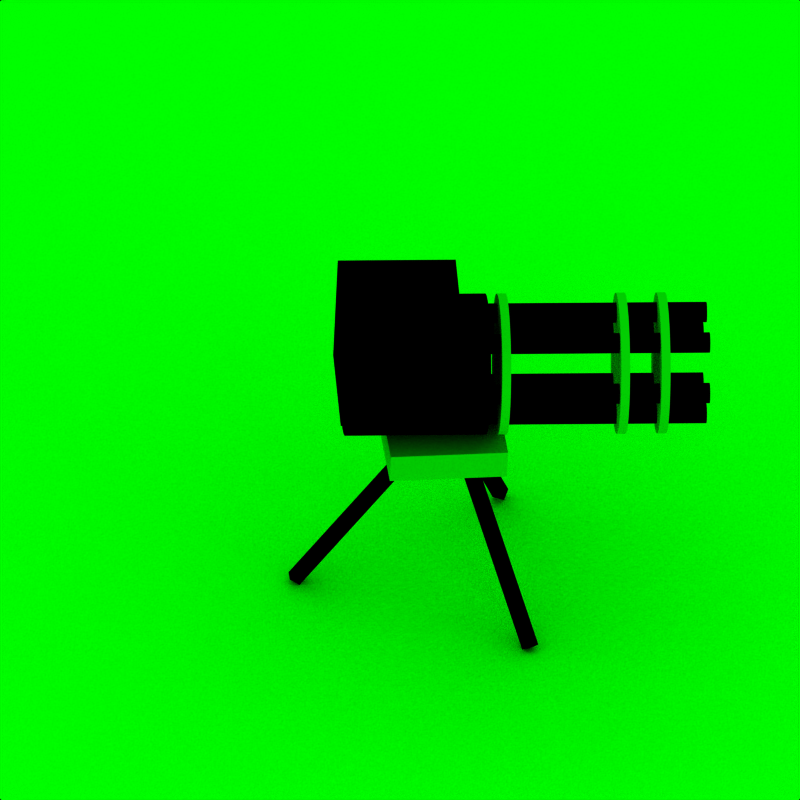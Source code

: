 # Source: turretGunShadow.blend  (saved by Blender 2.49.2; exported with 4.5.12 LTS)
import bpy
from mathutils import Matrix  # noqa: F401  (used for matrix-valued properties, if any)

bpy.ops.wm.read_factory_settings(use_empty=True)
scene = bpy.context.scene
scene.name = 'Scene'

# ---- collections
col_collection_1 = bpy.data.collections.new('Collection 1'); scene.collection.children.link(col_collection_1)

# ---- materials (node trees are filled in below, after node groups)
mat_material_002 = bpy.data.materials.new('Material.002')
mat_material_002.alpha_threshold = 0.0
mat_material_002.diffuse_color = (0.0, 1.0, 0.0, 1.0)
mat_material_002.roughness = 0.5
mat_material_002.line_color = (0.0, 0.0, 0.0, 1.0)
mat_material_003 = bpy.data.materials.new('Material.003')
mat_material_003.alpha_threshold = 0.0
mat_material_003.roughness = 0.5
mat_material_003.line_color = (0.0, 0.0, 0.0, 1.0)
mat_material_001 = bpy.data.materials.new('Material.001')
mat_material_001.alpha_threshold = 0.0
mat_material_001.diffuse_color = (0.0, 0.0, 0.0, 1.0)
mat_material_001.roughness = 0.5
mat_material_001.line_color = (0.0, 0.0, 0.0, 1.0)

# ---- material node trees

# ---- world
world_world = bpy.data.worlds.new('World'); scene.world = world_world
world_world.color = (0.0, 1.0, 0.0)
world_world.use_sun_shadow = False
world_world.sun_shadow_jitter_overblur = 0.0
world_world.cycles.sampling_method = 'MANUAL'
world_world.cycles.sample_map_resolution = 256

# ---- cameras
cam_camera = bpy.data.cameras.new('Camera')
cam_camera.type = 'ORTHO'
cam_camera.passepartout_alpha = 0.2
cam_camera.clip_end = 100.0
cam_camera.lens = 35.0
cam_camera.ortho_scale = 7.314
cam_camera.show_passepartout = False
cam_camera.show_safe_areas = True
cam_camera.dof.focus_distance = 0.0
cam_camera.dof.aperture_fstop = 128.0

# ---- lights
light_spot = bpy.data.lights.new('Spot', 'POINT')
light_spot.transmission_factor = 0.0
light_spot.cutoff_distance = 30.0
light_spot.energy = 100.0
light_spot.shadow_buffer_clip_start = 1.001
light_spot.shadow_soft_size = 1.0
light_spot.shadow_maximum_resolution = 0.006
light_spot.use_absolute_resolution = True
light_spot.cycles.use_multiple_importance_sampling = False

# ---- meshes
me_plane = bpy.data.meshes.new('Plane')
me_plane.from_pydata([(1.0, 1.0, 0.0), (1.0, -1.0, 0.0), (-1.0, -1.0, 0.0), (-1.0, 1.0, 0.0)], [], [(0, 3, 2, 1)])
me_plane.materials.append(mat_material_002)
me_plane.use_remesh_preserve_volume = False
me_plane.use_remesh_preserve_attributes = False
me_plane.use_mirror_vertex_groups = False
me_plane.update()
me_cube_005 = bpy.data.meshes.new('Cube.005')
me_cube_005.from_pydata([(1.0, 1.0, -1.0), (1.0, -1.0, -1.0), (-1.0, -1.0, -1.0), (-1.0, 1.0, -1.0), (1.0, 1.0, 1.0), (1.0, -1.0, 1.0), (-1.0, -1.0, 1.0), (-1.0, 1.0, 1.0)], [], [(0, 1, 2, 3), (4, 7, 6, 5), (0, 4, 5, 1), (1, 5, 6, 2), (2, 6, 7, 3), (4, 0, 3, 7)])
me_cube_005.materials.append(mat_material_003)
me_cube_005.use_remesh_preserve_volume = False
me_cube_005.use_remesh_preserve_attributes = False
me_cube_005.use_mirror_vertex_groups = False
me_cube_005.update()
me_cube_004 = bpy.data.meshes.new('Cube.004')
me_cube_004.from_pydata([(1.0, 1.0, -1.0), (1.0, -1.0, -1.0), (-1.0, -1.0, -1.0), (-1.0, 1.0, -1.0), (1.0, 1.0, 1.0), (1.0, -1.0, 1.0), (-1.0, -1.0, 1.0), (-1.0, 1.0, 1.0)], [], [(0, 1, 2, 3), (4, 7, 6, 5), (0, 4, 5, 1), (1, 5, 6, 2), (2, 6, 7, 3), (4, 0, 3, 7)])
me_cube_004.materials.append(mat_material_001)
me_cube_004.use_remesh_preserve_volume = False
me_cube_004.use_remesh_preserve_attributes = False
me_cube_004.use_mirror_vertex_groups = False
me_cube_004.update()
me_cube_003 = bpy.data.meshes.new('Cube.003')
me_cube_003.from_pydata([(1.0, 1.0, -1.0), (1.0, -1.0, -1.0), (-1.0, -1.0, -1.0), (-1.0, 1.0, -1.0), (1.0, 1.0, 1.0), (1.0, -1.0, 1.0), (-1.0, -1.0, 1.0), (-1.0, 1.0, 1.0)], [], [(0, 1, 2, 3), (4, 7, 6, 5), (0, 4, 5, 1), (1, 5, 6, 2), (2, 6, 7, 3), (4, 0, 3, 7)])
me_cube_003.materials.append(mat_material_001)
me_cube_003.use_remesh_preserve_volume = False
me_cube_003.use_remesh_preserve_attributes = False
me_cube_003.use_mirror_vertex_groups = False
me_cube_003.update()
me_cube_002 = bpy.data.meshes.new('Cube.002')
me_cube_002.from_pydata([(1.0, 1.0, -1.0), (1.0, -1.0, -1.0), (-1.0, -1.0, -1.0), (-1.0, 1.0, -1.0), (1.0, 1.0, 1.0), (1.0, -1.0, 1.0), (-1.0, -1.0, 1.0), (-1.0, 1.0, 1.0)], [], [(0, 1, 2, 3), (4, 7, 6, 5), (0, 4, 5, 1), (1, 5, 6, 2), (2, 6, 7, 3), (4, 0, 3, 7)])
me_cube_002.materials.append(mat_material_001)
me_cube_002.use_remesh_preserve_volume = False
me_cube_002.use_remesh_preserve_attributes = False
me_cube_002.use_mirror_vertex_groups = False
me_cube_002.update()
me_cylinder_009 = bpy.data.meshes.new('Cylinder.009')
me_cylinder_009.from_pydata([(0.8348, 1.219, -24.0), (0.8348, -0.4522, -24.0), (-0.8364, -0.4522, -24.0), (-0.8364, 1.219, -24.0), (0.8348, 1.219, 2.388), (0.8348, -0.4522, 2.388), (-0.8364, -0.4522, 2.388), (-0.8364, 1.219, 2.388), (0.7063, 0.7033, -22.63), (0.8307, 0.5517, -22.63), (0.9231, 0.3788, -22.63), (0.98, 0.1913, -22.63), (0.9992, -0.003834, -22.63), (0.98, -0.1989, -22.63), (0.9231, -0.3865, -22.63), (0.8307, -0.5594, -22.63), (0.7063, -0.7109, -22.63), (0.5548, -0.8353, -22.63), (0.3819, -0.9277, -22.63), (0.1943, -0.9846, -22.63), (-0.0007966, -1.004, -22.63), (-0.1959, -0.9846, -22.63), (-0.3835, -0.9277, -22.63), (-0.5564, -0.8353, -22.63), (-0.7079, -0.7109, -22.63), (-0.8323, -0.5594, -22.63), (-0.9247, -0.3865, -22.63), (-0.9816, -0.1989, -22.63), (-1.001, -0.003833, -22.63), (-0.9816, 0.1913, -22.63), (-0.9247, 0.3789, -22.63), (-0.8323, 0.5517, -22.63), (-0.7079, 0.7033, -22.63), (-0.5564, 0.8276, -22.63), (-0.3835, 0.92, -22.63), (-0.1959, 0.977, -22.63), (-0.0007949, 0.9962, -22.63), (0.1943, 0.977, -22.63), (0.3819, 0.92, -22.63), (0.5548, 0.8276, -22.63), (0.7063, 0.7033, 9.052), (0.8307, 0.5517, 9.052), (0.9231, 0.3788, 9.052), (0.98, 0.1913, 9.052), (0.9992, -0.003836, 9.052), (0.98, -0.1989, 9.052), (0.9231, -0.3865, 9.052), (0.8307, -0.5594, 9.052), (0.7063, -0.7109, 9.052), (0.5548, -0.8353, 9.052), (0.3819, -0.9277, 9.052), (0.1943, -0.9846, 9.052), (-0.0007959, -1.004, 9.052), (-0.1959, -0.9846, 9.052), (-0.3835, -0.9277, 9.052), (-0.5564, -0.8353, 9.052), (-0.7079, -0.7109, 9.052), (-0.8323, -0.5594, 9.052), (-0.9247, -0.3865, 9.052), (-0.9816, -0.1989, 9.052), (-1.001, -0.003837, 9.052), (-0.9816, 0.1913, 9.052), (-0.9247, 0.3788, 9.052), (-0.8323, 0.5517, 9.052), (-0.7079, 0.7033, 9.052), (-0.5564, 0.8276, 9.052), (-0.3835, 0.92, 9.052), (-0.1959, 0.977, 9.052), (-0.0008033, 0.9962, 9.052), (0.1943, 0.977, 9.052), (0.3819, 0.92, 9.052), (0.5548, 0.8276, 9.052), (-0.0007964, -0.003834, -22.63), (-0.0007964, -0.003834, 9.052), (0.7063, 0.7033, 47.3), (0.8307, 0.5517, 47.3), (0.9231, 0.3788, 47.3), (0.98, 0.1913, 47.3), (0.9992, -0.003834, 47.3), (0.98, -0.1989, 47.3), (0.9231, -0.3865, 47.3), (0.8307, -0.5594, 47.3), (0.7063, -0.7109, 47.3), (0.5548, -0.8353, 47.3), (0.3819, -0.9277, 47.3), (0.1943, -0.9846, 47.3), (-0.0007966, -1.004, 47.3), (-0.1959, -0.9846, 47.3), (-0.3835, -0.9277, 47.3), (-0.5564, -0.8353, 47.3), (-0.7079, -0.7109, 47.3), (-0.8323, -0.5594, 47.3), (-0.9247, -0.3865, 47.3), (-0.9816, -0.1989, 47.3), (-1.001, -0.003833, 47.3), (-0.9816, 0.1913, 47.3), (-0.9247, 0.3789, 47.3), (-0.8323, 0.5517, 47.3), (-0.7079, 0.7033, 47.3), (-0.5564, 0.8276, 47.3), (-0.3835, 0.92, 47.3), (-0.1959, 0.977, 47.3), (-0.0007949, 0.9962, 47.3), (0.1943, 0.977, 47.3), (0.3819, 0.92, 47.3), (0.5548, 0.8276, 47.3), (0.7063, 0.7033, 49.3), (0.8307, 0.5517, 49.3), (0.9231, 0.3788, 49.3), (0.98, 0.1913, 49.3), (0.9992, -0.003836, 49.3), (0.98, -0.1989, 49.3), (0.9231, -0.3865, 49.3), (0.8307, -0.5594, 49.3), (0.7063, -0.7109, 49.3), (0.5548, -0.8353, 49.3), (0.3819, -0.9277, 49.3), (0.1943, -0.9846, 49.3), (-0.0007959, -1.004, 49.3), (-0.1959, -0.9846, 49.3), (-0.3835, -0.9277, 49.3), (-0.5564, -0.8353, 49.3), (-0.7079, -0.7109, 49.3), (-0.8323, -0.5594, 49.3), (-0.9247, -0.3865, 49.3), (-0.9816, -0.1989, 49.3), (-1.001, -0.003838, 49.3), (-0.9816, 0.1913, 49.3), (-0.9247, 0.3788, 49.3), (-0.8323, 0.5517, 49.3), (-0.7079, 0.7033, 49.3), (-0.5564, 0.8276, 49.3), (-0.3835, 0.92, 49.3), (-0.1959, 0.9769, 49.3), (-0.0008033, 0.9962, 49.3), (0.1943, 0.977, 49.3), (0.3819, 0.92, 49.3), (0.5548, 0.8276, 49.3), (-0.0007964, -0.003834, 47.3), (-0.0007964, -0.003834, 49.3), (0.7063, 0.7033, 11.58), (0.8307, 0.5517, 11.58), (0.9231, 0.3788, 11.58), (0.98, 0.1913, 11.58), (0.9992, -0.003834, 11.58), (0.98, -0.1989, 11.58), (0.9231, -0.3865, 11.58), (0.8307, -0.5594, 11.58), (0.7063, -0.7109, 11.58), (0.5548, -0.8353, 11.58), (0.3819, -0.9277, 11.58), (0.1943, -0.9846, 11.58), (-0.0007966, -1.004, 11.58), (-0.1959, -0.9846, 11.58), (-0.3835, -0.9277, 11.58), (-0.5564, -0.8353, 11.58), (-0.7079, -0.7109, 11.58), (-0.8323, -0.5594, 11.58), (-0.9247, -0.3865, 11.58), (-0.9816, -0.1989, 11.58), (-1.001, -0.003833, 11.58), (-0.9816, 0.1913, 11.58), (-0.9247, 0.3789, 11.58), (-0.8323, 0.5517, 11.58), (-0.7079, 0.7033, 11.58), (-0.5564, 0.8276, 11.58), (-0.3835, 0.92, 11.58), (-0.1959, 0.977, 11.58), (-0.0007949, 0.9962, 11.58), (0.1943, 0.977, 11.58), (0.3819, 0.92, 11.58), (0.5548, 0.8276, 11.58), (0.7063, 0.7033, 13.58), (0.8307, 0.5517, 13.58), (0.9231, 0.3788, 13.58), (0.98, 0.1913, 13.58), (0.9992, -0.003836, 13.58), (0.98, -0.1989, 13.58), (0.9231, -0.3865, 13.58), (0.8307, -0.5594, 13.58), (0.7063, -0.7109, 13.58), (0.5548, -0.8353, 13.58), (0.3819, -0.9277, 13.58), (0.1943, -0.9846, 13.58), (-0.0007959, -1.004, 13.58), (-0.1959, -0.9846, 13.58), (-0.3835, -0.9277, 13.58), (-0.5564, -0.8353, 13.58), (-0.7079, -0.7109, 13.58), (-0.8323, -0.5594, 13.58), (-0.9247, -0.3865, 13.58), (-0.9816, -0.1989, 13.58), (-1.001, -0.003837, 13.58), (-0.9816, 0.1913, 13.58), (-0.9247, 0.3788, 13.58), (-0.8323, 0.5517, 13.58), (-0.7079, 0.7033, 13.58), (-0.5564, 0.8276, 13.58), (-0.3835, 0.92, 13.58), (-0.1959, 0.977, 13.58), (-0.0008033, 0.9962, 13.58), (0.1943, 0.977, 13.58), (0.3819, 0.92, 13.58), (0.5548, 0.8276, 13.58), (-0.0007964, -0.003834, 11.58), (-0.0007964, -0.003834, 13.58), (0.7063, 0.7033, 38.24), (0.8307, 0.5517, 38.24), (0.9231, 0.3788, 38.24), (0.98, 0.1913, 38.24), (0.9992, -0.003834, 38.24), (0.98, -0.1989, 38.24), (0.9231, -0.3865, 38.24), (0.8307, -0.5594, 38.24), (0.7063, -0.7109, 38.24), (0.5548, -0.8353, 38.24), (0.3819, -0.9277, 38.24), (0.1943, -0.9846, 38.24), (-0.0007966, -1.004, 38.24), (-0.1959, -0.9846, 38.24), (-0.3835, -0.9277, 38.24), (-0.5564, -0.8353, 38.24), (-0.7079, -0.7109, 38.24), (-0.8323, -0.5594, 38.24), (-0.9247, -0.3865, 38.24), (-0.9816, -0.1989, 38.24), (-1.001, -0.003833, 38.24), (-0.9816, 0.1913, 38.24), (-0.9247, 0.3789, 38.24), (-0.8323, 0.5517, 38.24), (-0.7079, 0.7033, 38.24), (-0.5564, 0.8276, 38.24), (-0.3835, 0.92, 38.24), (-0.1959, 0.977, 38.24), (-0.0007949, 0.9962, 38.24), (0.1943, 0.977, 38.24), (0.3819, 0.92, 38.24), (0.5548, 0.8276, 38.24), (0.7063, 0.7033, 40.24), (0.8307, 0.5517, 40.24), (0.9231, 0.3788, 40.24), (0.98, 0.1913, 40.24), (0.9992, -0.003836, 40.24), (0.98, -0.1989, 40.24), (0.9231, -0.3865, 40.24), (0.8307, -0.5594, 40.24), (0.7063, -0.7109, 40.24), (0.5548, -0.8353, 40.24), (0.3819, -0.9277, 40.24), (0.1943, -0.9846, 40.24), (-0.0007959, -1.004, 40.24), (-0.1959, -0.9846, 40.24), (-0.3835, -0.9277, 40.24), (-0.5564, -0.8353, 40.24), (-0.7079, -0.7109, 40.24), (-0.8323, -0.5594, 40.24), (-0.9247, -0.3865, 40.24), (-0.9816, -0.1989, 40.24), (-1.001, -0.003838, 40.24), (-0.9816, 0.1913, 40.24), (-0.9247, 0.3788, 40.24), (-0.8323, 0.5517, 40.24), (-0.7079, 0.7033, 40.24), (-0.5564, 0.8276, 40.24), (-0.3835, 0.92, 40.24), (-0.1959, 0.9769, 40.24), (-0.0008033, 0.9962, 40.24), (0.1943, 0.977, 40.24), (0.3819, 0.92, 40.24), (0.5548, 0.8276, 40.24), (-0.0007964, -0.003834, 38.24), (-0.0007964, -0.003834, 40.24), (0.3962, 0.4818, -17.35), (0.3686, 0.4773, -17.35), (0.3406, 0.4782, -17.35), (0.3133, 0.4845, -17.35), (0.2878, 0.4961, -17.35), (0.2651, 0.5124, -17.35), (0.2459, 0.5328, -17.35), (0.2311, 0.5566, -17.35), (0.2213, 0.5828, -17.35), (0.2167, 0.6105, -17.35), (0.2176, 0.6384, -17.35), (0.224, 0.6657, -17.35), (0.2355, 0.6912, -17.35), (0.2519, 0.714, -17.35), (0.2723, 0.7331, -17.35), (0.2961, 0.7479, -17.35), (0.3223, 0.7578, -17.35), (0.3499, 0.7624, -17.35), (0.3779, 0.7614, -17.35), (0.4052, 0.7551, -17.35), (0.4307, 0.7435, -17.35), (0.4535, 0.7272, -17.35), (0.4726, 0.7068, -17.35), (0.4874, 0.683, -17.35), (0.4972, 0.6568, -17.35), (0.5018, 0.6291, -17.35), (0.5009, 0.6012, -17.35), (0.4945, 0.5739, -17.35), (0.483, 0.5484, -17.35), (0.4667, 0.5256, -17.35), (0.4462, 0.5065, -17.35), (0.4224, 0.4917, -17.35), (0.3962, 0.4818, 58.44), (0.3686, 0.4772, 58.44), (0.3406, 0.4782, 58.44), (0.3133, 0.4845, 58.44), (0.2878, 0.4961, 58.44), (0.2651, 0.5124, 58.44), (0.2459, 0.5328, 58.44), (0.2311, 0.5566, 58.44), (0.2213, 0.5828, 58.44), (0.2167, 0.6105, 58.44), (0.2176, 0.6384, 58.44), (0.224, 0.6657, 58.44), (0.2355, 0.6912, 58.44), (0.2519, 0.714, 58.44), (0.2723, 0.7331, 58.44), (0.2961, 0.7479, 58.44), (0.3223, 0.7578, 58.44), (0.3499, 0.7623, 58.44), (0.3779, 0.7614, 58.44), (0.4052, 0.7551, 58.44), (0.4307, 0.7435, 58.44), (0.4534, 0.7272, 58.44), (0.4726, 0.7068, 58.44), (0.4874, 0.683, 58.44), (0.4972, 0.6568, 58.44), (0.5018, 0.6291, 58.44), (0.5009, 0.6012, 58.44), (0.4945, 0.5739, 58.44), (0.483, 0.5484, 58.44), (0.4667, 0.5256, 58.44), (0.4462, 0.5065, 58.44), (0.4224, 0.4917, 58.44), (0.3593, 0.6198, -17.35), (0.3593, 0.6198, 58.44), (-0.2229, 0.5828, -17.35), (-0.2327, 0.5566, -17.35), (-0.2475, 0.5328, -17.35), (-0.2667, 0.5124, -17.35), (-0.2894, 0.4961, -17.35), (-0.3149, 0.4845, -17.35), (-0.3422, 0.4782, -17.35), (-0.3702, 0.4773, -17.35), (-0.3978, 0.4818, -17.35), (-0.424, 0.4917, -17.35), (-0.4478, 0.5065, -17.35), (-0.4683, 0.5256, -17.35), (-0.4846, 0.5484, -17.35), (-0.4961, 0.5739, -17.35), (-0.5025, 0.6012, -17.35), (-0.5034, 0.6291, -17.35), (-0.4988, 0.6568, -17.35), (-0.489, 0.683, -17.35), (-0.4742, 0.7068, -17.35), (-0.455, 0.7272, -17.35), (-0.4323, 0.7435, -17.35), (-0.4068, 0.7551, -17.35), (-0.3795, 0.7614, -17.35), (-0.3515, 0.7624, -17.35), (-0.3239, 0.7578, -17.35), (-0.2977, 0.7479, -17.35), (-0.2739, 0.7331, -17.35), (-0.2534, 0.714, -17.35), (-0.2371, 0.6912, -17.35), (-0.2256, 0.6657, -17.35), (-0.2192, 0.6384, -17.35), (-0.2183, 0.6105, -17.35), (-0.2229, 0.5828, 58.44), (-0.2327, 0.5566, 58.44), (-0.2475, 0.5328, 58.44), (-0.2667, 0.5124, 58.44), (-0.2894, 0.4961, 58.44), (-0.3149, 0.4845, 58.44), (-0.3422, 0.4782, 58.44), (-0.3702, 0.4772, 58.44), (-0.3978, 0.4818, 58.44), (-0.424, 0.4917, 58.44), (-0.4478, 0.5065, 58.44), (-0.4683, 0.5256, 58.44), (-0.4846, 0.5484, 58.44), (-0.4961, 0.5739, 58.44), (-0.5025, 0.6012, 58.44), (-0.5034, 0.6291, 58.44), (-0.4988, 0.6568, 58.44), (-0.489, 0.683, 58.44), (-0.4742, 0.7068, 58.44), (-0.455, 0.7272, 58.44), (-0.4323, 0.7435, 58.44), (-0.4068, 0.7551, 58.44), (-0.3795, 0.7614, 58.44), (-0.3515, 0.7623, 58.44), (-0.3239, 0.7578, 58.44), (-0.2977, 0.7479, 58.44), (-0.2739, 0.7331, 58.44), (-0.2534, 0.714, 58.44), (-0.2371, 0.6912, 58.44), (-0.2256, 0.6657, 58.44), (-0.2192, 0.6384, 58.44), (-0.2183, 0.6105, 58.44), (-0.3609, 0.6198, -17.35), (-0.3609, 0.6198, 58.44), (-0.6199, 0.09718, -17.35), (-0.6021, 0.07553, -17.35), (-0.5889, 0.05084, -17.35), (-0.5808, 0.02404, -17.35), (-0.5781, -0.003833, -17.35), (-0.5808, -0.0317, -17.35), (-0.5889, -0.0585, -17.35), (-0.6021, -0.0832, -17.35), (-0.6199, -0.1048, -17.35), (-0.6415, -0.1226, -17.35), (-0.6662, -0.1358, -17.35), (-0.693, -0.1439, -17.35), (-0.7209, -0.1467, -17.35), (-0.7488, -0.1439, -17.35), (-0.7756, -0.1358, -17.35), (-0.8003, -0.1226, -17.35), (-0.8219, -0.1048, -17.35), (-0.8397, -0.0832, -17.35), (-0.8529, -0.0585, -17.35), (-0.861, -0.0317, -17.35), (-0.8638, -0.003833, -17.35), (-0.861, 0.02404, -17.35), (-0.8529, 0.05084, -17.35), (-0.8397, 0.07553, -17.35), (-0.8219, 0.09718, -17.35), (-0.8003, 0.1149, -17.35), (-0.7756, 0.1281, -17.35), (-0.7488, 0.1363, -17.35), (-0.7209, 0.139, -17.35), (-0.693, 0.1363, -17.35), (-0.6662, 0.1281, -17.35), (-0.6415, 0.1149, -17.35), (-0.6199, 0.09718, 58.44), (-0.6021, 0.07553, 58.44), (-0.5889, 0.05083, 58.44), (-0.5808, 0.02404, 58.44), (-0.5781, -0.003835, 58.44), (-0.5808, -0.0317, 58.44), (-0.5889, -0.0585, 58.44), (-0.6021, -0.0832, 58.44), (-0.6199, -0.1048, 58.44), (-0.6415, -0.1226, 58.44), (-0.6662, -0.1358, 58.44), (-0.693, -0.1439, 58.44), (-0.7209, -0.1467, 58.44), (-0.7488, -0.1439, 58.44), (-0.7756, -0.1358, 58.44), (-0.8003, -0.1226, 58.44), (-0.8219, -0.1048, 58.44), (-0.8397, -0.0832, 58.44), (-0.8529, -0.0585, 58.44), (-0.861, -0.0317, 58.44), (-0.8638, -0.003835, 58.44), (-0.861, 0.02403, 58.44), (-0.8529, 0.05083, 58.44), (-0.8397, 0.07553, 58.44), (-0.8219, 0.09718, 58.44), (-0.8003, 0.1149, 58.44), (-0.7756, 0.1281, 58.44), (-0.7488, 0.1363, 58.44), (-0.7209, 0.139, 58.44), (-0.693, 0.1363, 58.44), (-0.6662, 0.1281, 58.44), (-0.6415, 0.1149, 58.44), (-0.7209, -0.003833, -17.35), (-0.7209, -0.003834, 58.44), (-0.3978, -0.4895, -17.35), (-0.3702, -0.4849, -17.35), (-0.3422, -0.4858, -17.35), (-0.3149, -0.4922, -17.35), (-0.2894, -0.5038, -17.35), (-0.2667, -0.5201, -17.35), (-0.2475, -0.5405, -17.35), (-0.2327, -0.5643, -17.35), (-0.2229, -0.5905, -17.35), (-0.2183, -0.6181, -17.35), (-0.2192, -0.6461, -17.35), (-0.2256, -0.6734, -17.35), (-0.2371, -0.6989, -17.35), (-0.2534, -0.7217, -17.35), (-0.2739, -0.7408, -17.35), (-0.2977, -0.7556, -17.35), (-0.3239, -0.7655, -17.35), (-0.3515, -0.77, -17.35), (-0.3795, -0.7691, -17.35), (-0.4068, -0.7627, -17.35), (-0.4323, -0.7512, -17.35), (-0.455, -0.7349, -17.35), (-0.4742, -0.7144, -17.35), (-0.489, -0.6907, -17.35), (-0.4988, -0.6644, -17.35), (-0.5034, -0.6368, -17.35), (-0.5025, -0.6088, -17.35), (-0.4961, -0.5815, -17.35), (-0.4846, -0.556, -17.35), (-0.4683, -0.5333, -17.35), (-0.4478, -0.5141, -17.35), (-0.424, -0.4993, -17.35), (-0.3978, -0.4895, 58.44), (-0.3702, -0.4849, 58.44), (-0.3422, -0.4858, 58.44), (-0.3149, -0.4922, 58.44), (-0.2894, -0.5038, 58.44), (-0.2667, -0.5201, 58.44), (-0.2475, -0.5405, 58.44), (-0.2327, -0.5643, 58.44), (-0.2229, -0.5905, 58.44), (-0.2183, -0.6181, 58.44), (-0.2192, -0.6461, 58.44), (-0.2256, -0.6734, 58.44), (-0.2371, -0.6989, 58.44), (-0.2534, -0.7217, 58.44), (-0.2739, -0.7408, 58.44), (-0.2977, -0.7556, 58.44), (-0.3239, -0.7655, 58.44), (-0.3515, -0.77, 58.44), (-0.3795, -0.7691, 58.44), (-0.4068, -0.7627, 58.44), (-0.4323, -0.7512, 58.44), (-0.455, -0.7349, 58.44), (-0.4742, -0.7144, 58.44), (-0.489, -0.6907, 58.44), (-0.4988, -0.6644, 58.44), (-0.5034, -0.6368, 58.44), (-0.5025, -0.6088, 58.44), (-0.4961, -0.5815, 58.44), (-0.4846, -0.556, 58.44), (-0.4683, -0.5333, 58.44), (-0.4478, -0.5141, 58.44), (-0.424, -0.4993, 58.44), (-0.3609, -0.6275, -17.35), (-0.3609, -0.6275, 58.44), (0.2213, -0.5905, -17.35), (0.2311, -0.5643, -17.35), (0.2459, -0.5405, -17.35), (0.2651, -0.5201, -17.35), (0.2878, -0.5038, -17.35), (0.3133, -0.4922, -17.35), (0.3406, -0.4858, -17.35), (0.3686, -0.4849, -17.35), (0.3962, -0.4895, -17.35), (0.4224, -0.4993, -17.35), (0.4462, -0.5141, -17.35), (0.4667, -0.5333, -17.35), (0.483, -0.556, -17.35), (0.4945, -0.5815, -17.35), (0.5009, -0.6088, -17.35), (0.5018, -0.6368, -17.35), (0.4972, -0.6644, -17.35), (0.4874, -0.6907, -17.35), (0.4726, -0.7144, -17.35), (0.4535, -0.7349, -17.35), (0.4307, -0.7512, -17.35), (0.4052, -0.7627, -17.35), (0.3779, -0.7691, -17.35), (0.3499, -0.77, -17.35), (0.3223, -0.7655, -17.35), (0.2961, -0.7556, -17.35), (0.2723, -0.7408, -17.35), (0.2519, -0.7217, -17.35), (0.2355, -0.6989, -17.35), (0.224, -0.6734, -17.35), (0.2176, -0.6461, -17.35), (0.2167, -0.6181, -17.35), (0.2213, -0.5905, 58.44), (0.2311, -0.5643, 58.44), (0.2459, -0.5405, 58.44), (0.2651, -0.5201, 58.44), (0.2878, -0.5038, 58.44), (0.3133, -0.4922, 58.44), (0.3406, -0.4858, 58.44), (0.3686, -0.4849, 58.44), (0.3962, -0.4895, 58.44), (0.4224, -0.4993, 58.44), (0.4462, -0.5141, 58.44), (0.4667, -0.5333, 58.44), (0.483, -0.556, 58.44), (0.4945, -0.5815, 58.44), (0.5009, -0.6088, 58.44), (0.5018, -0.6368, 58.44), (0.4972, -0.6644, 58.44), (0.4874, -0.6907, 58.44), (0.4726, -0.7144, 58.44), (0.4535, -0.7349, 58.44), (0.4307, -0.7512, 58.44), (0.4052, -0.7627, 58.44), (0.3779, -0.7691, 58.44), (0.3499, -0.77, 58.44), (0.3223, -0.7655, 58.44), (0.2961, -0.7556, 58.44), (0.2723, -0.7408, 58.44), (0.2519, -0.7217, 58.44), (0.2355, -0.6989, 58.44), (0.224, -0.6734, 58.44), (0.2176, -0.6461, 58.44), (0.2167, -0.6181, 58.44), (0.3593, -0.6275, -17.35), (0.3593, -0.6275, 58.44), (0.6183, -0.1048, -17.35), (0.6005, -0.0832, -17.35), (0.5873, -0.0585, -17.35), (0.5792, -0.0317, -17.35), (0.5765, -0.003833, -17.35), (0.5792, 0.02404, -17.35), (0.5873, 0.05084, -17.35), (0.6005, 0.07553, -17.35), (0.6183, 0.09718, -17.35), (0.6399, 0.1149, -17.35), (0.6646, 0.1281, -17.35), (0.6914, 0.1363, -17.35), (0.7193, 0.139, -17.35), (0.7472, 0.1363, -17.35), (0.774, 0.1281, -17.35), (0.7987, 0.1149, -17.35), (0.8203, 0.09718, -17.35), (0.8381, 0.07553, -17.35), (0.8513, 0.05084, -17.35), (0.8594, 0.02404, -17.35), (0.8622, -0.003833, -17.35), (0.8594, -0.0317, -17.35), (0.8513, -0.0585, -17.35), (0.8381, -0.0832, -17.35), (0.8203, -0.1048, -17.35), (0.7987, -0.1226, -17.35), (0.774, -0.1358, -17.35), (0.7472, -0.1439, -17.35), (0.7193, -0.1467, -17.35), (0.6914, -0.1439, -17.35), (0.6646, -0.1358, -17.35), (0.6399, -0.1226, -17.35), (0.6183, -0.1048, 58.44), (0.6005, -0.0832, 58.44), (0.5873, -0.0585, 58.44), (0.5792, -0.0317, 58.44), (0.5765, -0.003834, 58.44), (0.5792, 0.02404, 58.44), (0.5873, 0.05083, 58.44), (0.6005, 0.07553, 58.44), (0.6183, 0.09718, 58.44), (0.6399, 0.1149, 58.44), (0.6646, 0.1281, 58.44), (0.6914, 0.1363, 58.44), (0.7193, 0.139, 58.44), (0.7472, 0.1363, 58.44), (0.774, 0.1281, 58.44), (0.7987, 0.1149, 58.44), (0.8203, 0.09718, 58.44), (0.8381, 0.07553, 58.44), (0.8513, 0.05083, 58.44), (0.8594, 0.02404, 58.44), (0.8622, -0.003834, 58.44), (0.8594, -0.0317, 58.44), (0.8513, -0.0585, 58.44), (0.8381, -0.0832, 58.44), (0.8203, -0.1048, 58.44), (0.7987, -0.1226, 58.44), (0.774, -0.1358, 58.44), (0.7472, -0.1439, 58.44), (0.7193, -0.1467, 58.44), (0.6914, -0.1439, 58.44), (0.6646, -0.1358, 58.44), (0.6399, -0.1226, 58.44), (0.7193, -0.003833, -17.35), (0.7193, -0.003834, 58.44)], [], [(0, 1, 2, 3), (4, 7, 6, 5), (0, 4, 5, 1), (1, 5, 6, 2), (2, 6, 7, 3), (4, 0, 3, 7), (72, 8, 9), (73, 41, 40), (72, 9, 10), (73, 42, 41), (72, 10, 11), (73, 43, 42), (72, 11, 12), (73, 44, 43), (72, 12, 13), (73, 45, 44), (72, 13, 14), (73, 46, 45), (72, 14, 15), (73, 47, 46), (72, 15, 16), (73, 48, 47), (72, 16, 17), (73, 49, 48), (72, 17, 18), (73, 50, 49), (72, 18, 19), (73, 51, 50), (72, 19, 20), (73, 52, 51), (72, 20, 21), (73, 53, 52), (72, 21, 22), (73, 54, 53), (72, 22, 23), (73, 55, 54), (72, 23, 24), (73, 56, 55), (72, 24, 25), (73, 57, 56), (72, 25, 26), (73, 58, 57), (72, 26, 27), (73, 59, 58), (72, 27, 28), (73, 60, 59), (72, 28, 29), (73, 61, 60), (72, 29, 30), (73, 62, 61), (72, 30, 31), (73, 63, 62), (72, 31, 32), (73, 64, 63), (72, 32, 33), (73, 65, 64), (72, 33, 34), (73, 66, 65), (72, 34, 35), (73, 67, 66), (72, 35, 36), (73, 68, 67), (72, 36, 37), (73, 69, 68), (72, 37, 38), (73, 70, 69), (72, 38, 39), (73, 71, 70), (39, 8, 72), (73, 40, 71), (8, 40, 41, 9), (9, 41, 42, 10), (10, 42, 43, 11), (11, 43, 44, 12), (12, 44, 45, 13), (13, 45, 46, 14), (14, 46, 47, 15), (15, 47, 48, 16), (16, 48, 49, 17), (17, 49, 50, 18), (18, 50, 51, 19), (19, 51, 52, 20), (20, 52, 53, 21), (21, 53, 54, 22), (22, 54, 55, 23), (23, 55, 56, 24), (24, 56, 57, 25), (25, 57, 58, 26), (26, 58, 59, 27), (27, 59, 60, 28), (28, 60, 61, 29), (29, 61, 62, 30), (30, 62, 63, 31), (31, 63, 64, 32), (32, 64, 65, 33), (33, 65, 66, 34), (34, 66, 67, 35), (35, 67, 68, 36), (36, 68, 69, 37), (37, 69, 70, 38), (38, 70, 71, 39), (40, 8, 39, 71), (138, 74, 75), (139, 107, 106), (138, 75, 76), (139, 108, 107), (138, 76, 77), (139, 109, 108), (138, 77, 78), (139, 110, 109), (138, 78, 79), (139, 111, 110), (138, 79, 80), (139, 112, 111), (138, 80, 81), (139, 113, 112), (138, 81, 82), (139, 114, 113), (138, 82, 83), (139, 115, 114), (138, 83, 84), (139, 116, 115), (138, 84, 85), (139, 117, 116), (138, 85, 86), (139, 118, 117), (138, 86, 87), (139, 119, 118), (138, 87, 88), (139, 120, 119), (138, 88, 89), (139, 121, 120), (138, 89, 90), (139, 122, 121), (138, 90, 91), (139, 123, 122), (138, 91, 92), (139, 124, 123), (138, 92, 93), (139, 125, 124), (138, 93, 94), (139, 126, 125), (138, 94, 95), (139, 127, 126), (138, 95, 96), (139, 128, 127), (138, 96, 97), (139, 129, 128), (138, 97, 98), (139, 130, 129), (138, 98, 99), (139, 131, 130), (138, 99, 100), (139, 132, 131), (138, 100, 101), (139, 133, 132), (138, 101, 102), (139, 134, 133), (138, 102, 103), (139, 135, 134), (138, 103, 104), (139, 136, 135), (138, 104, 105), (139, 137, 136), (105, 74, 138), (139, 106, 137), (74, 106, 107, 75), (75, 107, 108, 76), (76, 108, 109, 77), (77, 109, 110, 78), (78, 110, 111, 79), (79, 111, 112, 80), (80, 112, 113, 81), (81, 113, 114, 82), (82, 114, 115, 83), (83, 115, 116, 84), (84, 116, 117, 85), (85, 117, 118, 86), (86, 118, 119, 87), (87, 119, 120, 88), (88, 120, 121, 89), (89, 121, 122, 90), (90, 122, 123, 91), (91, 123, 124, 92), (92, 124, 125, 93), (93, 125, 126, 94), (94, 126, 127, 95), (95, 127, 128, 96), (96, 128, 129, 97), (97, 129, 130, 98), (98, 130, 131, 99), (99, 131, 132, 100), (100, 132, 133, 101), (101, 133, 134, 102), (102, 134, 135, 103), (103, 135, 136, 104), (104, 136, 137, 105), (106, 74, 105, 137), (204, 140, 141), (205, 173, 172), (204, 141, 142), (205, 174, 173), (204, 142, 143), (205, 175, 174), (204, 143, 144), (205, 176, 175), (204, 144, 145), (205, 177, 176), (204, 145, 146), (205, 178, 177), (204, 146, 147), (205, 179, 178), (204, 147, 148), (205, 180, 179), (204, 148, 149), (205, 181, 180), (204, 149, 150), (205, 182, 181), (204, 150, 151), (205, 183, 182), (204, 151, 152), (205, 184, 183), (204, 152, 153), (205, 185, 184), (204, 153, 154), (205, 186, 185), (204, 154, 155), (205, 187, 186), (204, 155, 156), (205, 188, 187), (204, 156, 157), (205, 189, 188), (204, 157, 158), (205, 190, 189), (204, 158, 159), (205, 191, 190), (204, 159, 160), (205, 192, 191), (204, 160, 161), (205, 193, 192), (204, 161, 162), (205, 194, 193), (204, 162, 163), (205, 195, 194), (204, 163, 164), (205, 196, 195), (204, 164, 165), (205, 197, 196), (204, 165, 166), (205, 198, 197), (204, 166, 167), (205, 199, 198), (204, 167, 168), (205, 200, 199), (204, 168, 169), (205, 201, 200), (204, 169, 170), (205, 202, 201), (204, 170, 171), (205, 203, 202), (171, 140, 204), (205, 172, 203), (140, 172, 173, 141), (141, 173, 174, 142), (142, 174, 175, 143), (143, 175, 176, 144), (144, 176, 177, 145), (145, 177, 178, 146), (146, 178, 179, 147), (147, 179, 180, 148), (148, 180, 181, 149), (149, 181, 182, 150), (150, 182, 183, 151), (151, 183, 184, 152), (152, 184, 185, 153), (153, 185, 186, 154), (154, 186, 187, 155), (155, 187, 188, 156), (156, 188, 189, 157), (157, 189, 190, 158), (158, 190, 191, 159), (159, 191, 192, 160), (160, 192, 193, 161), (161, 193, 194, 162), (162, 194, 195, 163), (163, 195, 196, 164), (164, 196, 197, 165), (165, 197, 198, 166), (166, 198, 199, 167), (167, 199, 200, 168), (168, 200, 201, 169), (169, 201, 202, 170), (170, 202, 203, 171), (172, 140, 171, 203), (270, 206, 207), (271, 239, 238), (270, 207, 208), (271, 240, 239), (270, 208, 209), (271, 241, 240), (270, 209, 210), (271, 242, 241), (270, 210, 211), (271, 243, 242), (270, 211, 212), (271, 244, 243), (270, 212, 213), (271, 245, 244), (270, 213, 214), (271, 246, 245), (270, 214, 215), (271, 247, 246), (270, 215, 216), (271, 248, 247), (270, 216, 217), (271, 249, 248), (270, 217, 218), (271, 250, 249), (270, 218, 219), (271, 251, 250), (270, 219, 220), (271, 252, 251), (270, 220, 221), (271, 253, 252), (270, 221, 222), (271, 254, 253), (270, 222, 223), (271, 255, 254), (270, 223, 224), (271, 256, 255), (270, 224, 225), (271, 257, 256), (270, 225, 226), (271, 258, 257), (270, 226, 227), (271, 259, 258), (270, 227, 228), (271, 260, 259), (270, 228, 229), (271, 261, 260), (270, 229, 230), (271, 262, 261), (270, 230, 231), (271, 263, 262), (270, 231, 232), (271, 264, 263), (270, 232, 233), (271, 265, 264), (270, 233, 234), (271, 266, 265), (270, 234, 235), (271, 267, 266), (270, 235, 236), (271, 268, 267), (270, 236, 237), (271, 269, 268), (237, 206, 270), (271, 238, 269), (206, 238, 239, 207), (207, 239, 240, 208), (208, 240, 241, 209), (209, 241, 242, 210), (210, 242, 243, 211), (211, 243, 244, 212), (212, 244, 245, 213), (213, 245, 246, 214), (214, 246, 247, 215), (215, 247, 248, 216), (216, 248, 249, 217), (217, 249, 250, 218), (218, 250, 251, 219), (219, 251, 252, 220), (220, 252, 253, 221), (221, 253, 254, 222), (222, 254, 255, 223), (223, 255, 256, 224), (224, 256, 257, 225), (225, 257, 258, 226), (226, 258, 259, 227), (227, 259, 260, 228), (228, 260, 261, 229), (229, 261, 262, 230), (230, 262, 263, 231), (231, 263, 264, 232), (232, 264, 265, 233), (233, 265, 266, 234), (234, 266, 267, 235), (235, 267, 268, 236), (236, 268, 269, 237), (238, 206, 237, 269), (336, 272, 273), (337, 305, 304), (336, 273, 274), (337, 306, 305), (336, 274, 275), (337, 307, 306), (336, 275, 276), (337, 308, 307), (336, 276, 277), (337, 309, 308), (336, 277, 278), (337, 310, 309), (336, 278, 279), (337, 311, 310), (336, 279, 280), (337, 312, 311), (336, 280, 281), (337, 313, 312), (336, 281, 282), (337, 314, 313), (336, 282, 283), (337, 315, 314), (336, 283, 284), (337, 316, 315), (336, 284, 285), (337, 317, 316), (336, 285, 286), (337, 318, 317), (336, 286, 287), (337, 319, 318), (336, 287, 288), (337, 320, 319), (336, 288, 289), (337, 321, 320), (336, 289, 290), (337, 322, 321), (336, 290, 291), (337, 323, 322), (336, 291, 292), (337, 324, 323), (336, 292, 293), (337, 325, 324), (336, 293, 294), (337, 326, 325), (336, 294, 295), (337, 327, 326), (336, 295, 296), (337, 328, 327), (336, 296, 297), (337, 329, 328), (336, 297, 298), (337, 330, 329), (336, 298, 299), (337, 331, 330), (336, 299, 300), (337, 332, 331), (336, 300, 301), (337, 333, 332), (336, 301, 302), (337, 334, 333), (336, 302, 303), (337, 335, 334), (303, 272, 336), (337, 304, 335), (272, 304, 305, 273), (273, 305, 306, 274), (274, 306, 307, 275), (275, 307, 308, 276), (276, 308, 309, 277), (277, 309, 310, 278), (278, 310, 311, 279), (279, 311, 312, 280), (280, 312, 313, 281), (281, 313, 314, 282), (282, 314, 315, 283), (283, 315, 316, 284), (284, 316, 317, 285), (285, 317, 318, 286), (286, 318, 319, 287), (287, 319, 320, 288), (288, 320, 321, 289), (289, 321, 322, 290), (290, 322, 323, 291), (291, 323, 324, 292), (292, 324, 325, 293), (293, 325, 326, 294), (294, 326, 327, 295), (295, 327, 328, 296), (296, 328, 329, 297), (297, 329, 330, 298), (298, 330, 331, 299), (299, 331, 332, 300), (300, 332, 333, 301), (301, 333, 334, 302), (302, 334, 335, 303), (304, 272, 303, 335), (402, 338, 339), (403, 371, 370), (402, 339, 340), (403, 372, 371), (402, 340, 341), (403, 373, 372), (402, 341, 342), (403, 374, 373), (402, 342, 343), (403, 375, 374), (402, 343, 344), (403, 376, 375), (402, 344, 345), (403, 377, 376), (402, 345, 346), (403, 378, 377), (402, 346, 347), (403, 379, 378), (402, 347, 348), (403, 380, 379), (402, 348, 349), (403, 381, 380), (402, 349, 350), (403, 382, 381), (402, 350, 351), (403, 383, 382), (402, 351, 352), (403, 384, 383), (402, 352, 353), (403, 385, 384), (402, 353, 354), (403, 386, 385), (402, 354, 355), (403, 387, 386), (402, 355, 356), (403, 388, 387), (402, 356, 357), (403, 389, 388), (402, 357, 358), (403, 390, 389), (402, 358, 359), (403, 391, 390), (402, 359, 360), (403, 392, 391), (402, 360, 361), (403, 393, 392), (402, 361, 362), (403, 394, 393), (402, 362, 363), (403, 395, 394), (402, 363, 364), (403, 396, 395), (402, 364, 365), (403, 397, 396), (402, 365, 366), (403, 398, 397), (402, 366, 367), (403, 399, 398), (402, 367, 368), (403, 400, 399), (402, 368, 369), (403, 401, 400), (369, 338, 402), (403, 370, 401), (338, 370, 371, 339), (339, 371, 372, 340), (340, 372, 373, 341), (341, 373, 374, 342), (342, 374, 375, 343), (343, 375, 376, 344), (344, 376, 377, 345), (345, 377, 378, 346), (346, 378, 379, 347), (347, 379, 380, 348), (348, 380, 381, 349), (349, 381, 382, 350), (350, 382, 383, 351), (351, 383, 384, 352), (352, 384, 385, 353), (353, 385, 386, 354), (354, 386, 387, 355), (355, 387, 388, 356), (356, 388, 389, 357), (357, 389, 390, 358), (358, 390, 391, 359), (359, 391, 392, 360), (360, 392, 393, 361), (361, 393, 394, 362), (362, 394, 395, 363), (363, 395, 396, 364), (364, 396, 397, 365), (365, 397, 398, 366), (366, 398, 399, 367), (367, 399, 400, 368), (368, 400, 401, 369), (370, 338, 369, 401), (468, 404, 405), (469, 437, 436), (468, 405, 406), (469, 438, 437), (468, 406, 407), (469, 439, 438), (468, 407, 408), (469, 440, 439), (468, 408, 409), (469, 441, 440), (468, 409, 410), (469, 442, 441), (468, 410, 411), (469, 443, 442), (468, 411, 412), (469, 444, 443), (468, 412, 413), (469, 445, 444), (468, 413, 414), (469, 446, 445), (468, 414, 415), (469, 447, 446), (468, 415, 416), (469, 448, 447), (468, 416, 417), (469, 449, 448), (468, 417, 418), (469, 450, 449), (468, 418, 419), (469, 451, 450), (468, 419, 420), (469, 452, 451), (468, 420, 421), (469, 453, 452), (468, 421, 422), (469, 454, 453), (468, 422, 423), (469, 455, 454), (468, 423, 424), (469, 456, 455), (468, 424, 425), (469, 457, 456), (468, 425, 426), (469, 458, 457), (468, 426, 427), (469, 459, 458), (468, 427, 428), (469, 460, 459), (468, 428, 429), (469, 461, 460), (468, 429, 430), (469, 462, 461), (468, 430, 431), (469, 463, 462), (468, 431, 432), (469, 464, 463), (468, 432, 433), (469, 465, 464), (468, 433, 434), (469, 466, 465), (468, 434, 435), (469, 467, 466), (435, 404, 468), (469, 436, 467), (404, 436, 437, 405), (405, 437, 438, 406), (406, 438, 439, 407), (407, 439, 440, 408), (408, 440, 441, 409), (409, 441, 442, 410), (410, 442, 443, 411), (411, 443, 444, 412), (412, 444, 445, 413), (413, 445, 446, 414), (414, 446, 447, 415), (415, 447, 448, 416), (416, 448, 449, 417), (417, 449, 450, 418), (418, 450, 451, 419), (419, 451, 452, 420), (420, 452, 453, 421), (421, 453, 454, 422), (422, 454, 455, 423), (423, 455, 456, 424), (424, 456, 457, 425), (425, 457, 458, 426), (426, 458, 459, 427), (427, 459, 460, 428), (428, 460, 461, 429), (429, 461, 462, 430), (430, 462, 463, 431), (431, 463, 464, 432), (432, 464, 465, 433), (433, 465, 466, 434), (434, 466, 467, 435), (436, 404, 435, 467), (534, 470, 471), (535, 503, 502), (534, 471, 472), (535, 504, 503), (534, 472, 473), (535, 505, 504), (534, 473, 474), (535, 506, 505), (534, 474, 475), (535, 507, 506), (534, 475, 476), (535, 508, 507), (534, 476, 477), (535, 509, 508), (534, 477, 478), (535, 510, 509), (534, 478, 479), (535, 511, 510), (534, 479, 480), (535, 512, 511), (534, 480, 481), (535, 513, 512), (534, 481, 482), (535, 514, 513), (534, 482, 483), (535, 515, 514), (534, 483, 484), (535, 516, 515), (534, 484, 485), (535, 517, 516), (534, 485, 486), (535, 518, 517), (534, 486, 487), (535, 519, 518), (534, 487, 488), (535, 520, 519), (534, 488, 489), (535, 521, 520), (534, 489, 490), (535, 522, 521), (534, 490, 491), (535, 523, 522), (534, 491, 492), (535, 524, 523), (534, 492, 493), (535, 525, 524), (534, 493, 494), (535, 526, 525), (534, 494, 495), (535, 527, 526), (534, 495, 496), (535, 528, 527), (534, 496, 497), (535, 529, 528), (534, 497, 498), (535, 530, 529), (534, 498, 499), (535, 531, 530), (534, 499, 500), (535, 532, 531), (534, 500, 501), (535, 533, 532), (501, 470, 534), (535, 502, 533), (470, 502, 503, 471), (471, 503, 504, 472), (472, 504, 505, 473), (473, 505, 506, 474), (474, 506, 507, 475), (475, 507, 508, 476), (476, 508, 509, 477), (477, 509, 510, 478), (478, 510, 511, 479), (479, 511, 512, 480), (480, 512, 513, 481), (481, 513, 514, 482), (482, 514, 515, 483), (483, 515, 516, 484), (484, 516, 517, 485), (485, 517, 518, 486), (486, 518, 519, 487), (487, 519, 520, 488), (488, 520, 521, 489), (489, 521, 522, 490), (490, 522, 523, 491), (491, 523, 524, 492), (492, 524, 525, 493), (493, 525, 526, 494), (494, 526, 527, 495), (495, 527, 528, 496), (496, 528, 529, 497), (497, 529, 530, 498), (498, 530, 531, 499), (499, 531, 532, 500), (500, 532, 533, 501), (502, 470, 501, 533), (600, 536, 537), (601, 569, 568), (600, 537, 538), (601, 570, 569), (600, 538, 539), (601, 571, 570), (600, 539, 540), (601, 572, 571), (600, 540, 541), (601, 573, 572), (600, 541, 542), (601, 574, 573), (600, 542, 543), (601, 575, 574), (600, 543, 544), (601, 576, 575), (600, 544, 545), (601, 577, 576), (600, 545, 546), (601, 578, 577), (600, 546, 547), (601, 579, 578), (600, 547, 548), (601, 580, 579), (600, 548, 549), (601, 581, 580), (600, 549, 550), (601, 582, 581), (600, 550, 551), (601, 583, 582), (600, 551, 552), (601, 584, 583), (600, 552, 553), (601, 585, 584), (600, 553, 554), (601, 586, 585), (600, 554, 555), (601, 587, 586), (600, 555, 556), (601, 588, 587), (600, 556, 557), (601, 589, 588), (600, 557, 558), (601, 590, 589), (600, 558, 559), (601, 591, 590), (600, 559, 560), (601, 592, 591), (600, 560, 561), (601, 593, 592), (600, 561, 562), (601, 594, 593), (600, 562, 563), (601, 595, 594), (600, 563, 564), (601, 596, 595), (600, 564, 565), (601, 597, 596), (600, 565, 566), (601, 598, 597), (600, 566, 567), (601, 599, 598), (567, 536, 600), (601, 568, 599), (536, 568, 569, 537), (537, 569, 570, 538), (538, 570, 571, 539), (539, 571, 572, 540), (540, 572, 573, 541), (541, 573, 574, 542), (542, 574, 575, 543), (543, 575, 576, 544), (544, 576, 577, 545), (545, 577, 578, 546), (546, 578, 579, 547), (547, 579, 580, 548), (548, 580, 581, 549), (549, 581, 582, 550), (550, 582, 583, 551), (551, 583, 584, 552), (552, 584, 585, 553), (553, 585, 586, 554), (554, 586, 587, 555), (555, 587, 588, 556), (556, 588, 589, 557), (557, 589, 590, 558), (558, 590, 591, 559), (559, 591, 592, 560), (560, 592, 593, 561), (561, 593, 594, 562), (562, 594, 595, 563), (563, 595, 596, 564), (564, 596, 597, 565), (565, 597, 598, 566), (566, 598, 599, 567), (568, 536, 567, 599), (666, 602, 603), (667, 635, 634), (666, 603, 604), (667, 636, 635), (666, 604, 605), (667, 637, 636), (666, 605, 606), (667, 638, 637), (666, 606, 607), (667, 639, 638), (666, 607, 608), (667, 640, 639), (666, 608, 609), (667, 641, 640), (666, 609, 610), (667, 642, 641), (666, 610, 611), (667, 643, 642), (666, 611, 612), (667, 644, 643), (666, 612, 613), (667, 645, 644), (666, 613, 614), (667, 646, 645), (666, 614, 615), (667, 647, 646), (666, 615, 616), (667, 648, 647), (666, 616, 617), (667, 649, 648), (666, 617, 618), (667, 650, 649), (666, 618, 619), (667, 651, 650), (666, 619, 620), (667, 652, 651), (666, 620, 621), (667, 653, 652), (666, 621, 622), (667, 654, 653), (666, 622, 623), (667, 655, 654), (666, 623, 624), (667, 656, 655), (666, 624, 625), (667, 657, 656), (666, 625, 626), (667, 658, 657), (666, 626, 627), (667, 659, 658), (666, 627, 628), (667, 660, 659), (666, 628, 629), (667, 661, 660), (666, 629, 630), (667, 662, 661), (666, 630, 631), (667, 663, 662), (666, 631, 632), (667, 664, 663), (666, 632, 633), (667, 665, 664), (633, 602, 666), (667, 634, 665), (602, 634, 635, 603), (603, 635, 636, 604), (604, 636, 637, 605), (605, 637, 638, 606), (606, 638, 639, 607), (607, 639, 640, 608), (608, 640, 641, 609), (609, 641, 642, 610), (610, 642, 643, 611), (611, 643, 644, 612), (612, 644, 645, 613), (613, 645, 646, 614), (614, 646, 647, 615), (615, 647, 648, 616), (616, 648, 649, 617), (617, 649, 650, 618), (618, 650, 651, 619), (619, 651, 652, 620), (620, 652, 653, 621), (621, 653, 654, 622), (622, 654, 655, 623), (623, 655, 656, 624), (624, 656, 657, 625), (625, 657, 658, 626), (626, 658, 659, 627), (627, 659, 660, 628), (628, 660, 661, 629), (629, 661, 662, 630), (630, 662, 663, 631), (631, 663, 664, 632), (632, 664, 665, 633), (634, 602, 633, 665)])
me_cylinder_009.polygons.foreach_set('material_index', [0, 0, 0, 0, 0, 0, 0, 0, 0, 0, 0, 0, 0, 0, 0, 0, 0, 0, 0, 0, 0, 0, 0, 0, 0, 0, 0, 0, 0, 0, 0, 0, 0, 0, 0, 0, 0, 0, 0, 0, 0, 0, 0, 0, 0, 0, 0, 0, 0, 0, 0, 0, 0, 0, 0, 0, 0, 0, 0, 0, 0, 0, 0, 0, 0, 0, 0, 0, 0, 0, 0, 0, 0, 0, 0, 0, 0, 0, 0, 0, 0, 0, 0, 0, 0, 0, 0, 0, 0, 0, 0, 0, 0, 0, 0, 0, 0, 0, 0, 0, 0, 0, 2, 2, 2, 2, 2, 2, 2, 2, 2, 2, 2, 2, 2, 2, 2, 2, 2, 2, 2, 2, 2, 2, 2, 2, 2, 2, 2, 2, 2, 2, 2, 2, 2, 2, 2, 2, 2, 2, 2, 2, 2, 2, 2, 2, 2, 2, 2, 2, 2, 2, 2, 2, 2, 2, 2, 2, 2, 2, 2, 2, 2, 2, 2, 2, 2, 2, 2, 2, 2, 2, 2, 2, 2, 2, 2, 2, 2, 2, 2, 2, 2, 2, 2, 2, 2, 2, 2, 2, 2, 2, 2, 2, 2, 2, 2, 2, 2, 2, 2, 2, 2, 2, 2, 2, 2, 2, 2, 2, 2, 2, 2, 2, 2, 2, 2, 2, 2, 2, 2, 2, 2, 2, 2, 2, 2, 2, 2, 2, 2, 2, 2, 2, 2, 2, 2, 2, 2, 2, 2, 2, 2, 2, 2, 2, 2, 2, 2, 2, 2, 2, 2, 2, 2, 2, 2, 2, 2, 2, 2, 2, 2, 2, 2, 2, 2, 2, 2, 2, 2, 2, 2, 2, 2, 2, 2, 2, 2, 2, 2, 2, 2, 2, 2, 2, 2, 2, 2, 2, 2, 2, 2, 2, 2, 2, 2, 2, 2, 2, 2, 2, 2, 2, 2, 2, 2, 2, 2, 2, 2, 2, 2, 2, 2, 2, 2, 2, 2, 2, 2, 2, 2, 2, 2, 2, 2, 2, 2, 2, 2, 2, 2, 2, 2, 2, 2, 2, 2, 2, 2, 2, 2, 2, 2, 2, 2, 2, 2, 2, 2, 2, 2, 2, 2, 2, 2, 2, 2, 2, 2, 2, 2, 2, 2, 2, 2, 2, 2, 2, 2, 2, 2, 2, 2, 2, 2, 2, 2, 2, 2, 2, 2, 2, 2, 2, 2, 2, 2, 2, 0, 0, 0, 0, 0, 0, 0, 0, 0, 0, 0, 0, 0, 0, 0, 0, 0, 0, 0, 0, 0, 0, 0, 0, 0, 0, 0, 0, 0, 0, 0, 0, 0, 0, 0, 0, 0, 0, 0, 0, 0, 0, 0, 0, 0, 0, 0, 0, 0, 0, 0, 0, 0, 0, 0, 0, 0, 0, 0, 0, 0, 0, 0, 0, 0, 0, 0, 0, 0, 0, 0, 0, 0, 0, 0, 0, 0, 0, 0, 0, 0, 0, 0, 0, 0, 0, 0, 0, 0, 0, 0, 0, 0, 0, 0, 0, 0, 0, 0, 0, 0, 0, 0, 0, 0, 0, 0, 0, 0, 0, 0, 0, 0, 0, 0, 0, 0, 0, 0, 0, 0, 0, 0, 0, 0, 0, 0, 0, 0, 0, 0, 0, 0, 0, 0, 0, 0, 0, 0, 0, 0, 0, 0, 0, 0, 0, 0, 0, 0, 0, 0, 0, 0, 0, 0, 0, 0, 0, 0, 0, 0, 0, 0, 0, 0, 0, 0, 0, 0, 0, 0, 0, 0, 0, 0, 0, 0, 0, 0, 0, 0, 0, 0, 0, 0, 0, 0, 0, 0, 0, 0, 0, 0, 0, 0, 0, 0, 0, 0, 0, 0, 0, 0, 0, 0, 0, 0, 0, 0, 0, 0, 0, 0, 0, 0, 0, 0, 0, 0, 0, 0, 0, 0, 0, 0, 0, 0, 0, 0, 0, 0, 0, 0, 0, 0, 0, 0, 0, 0, 0, 0, 0, 0, 0, 0, 0, 0, 0, 0, 0, 0, 0, 0, 0, 0, 0, 0, 0, 0, 0, 0, 0, 0, 0, 0, 0, 0, 0, 0, 0, 0, 0, 0, 0, 0, 0, 0, 0, 0, 0, 0, 0, 0, 0, 0, 0, 0, 0, 0, 0, 0, 0, 0, 0, 0, 0, 0, 0, 0, 0, 0, 0, 0, 0, 0, 0, 0, 0, 0, 0, 0, 0, 0, 0, 0, 0, 0, 0, 0, 0, 0, 0, 0, 0, 0, 0, 0, 0, 0, 0, 0, 0, 0, 0, 0, 0, 0, 0, 0, 0, 0, 0, 0, 0, 0, 0, 0, 0, 0, 0, 0, 0, 0, 0, 0, 0, 0, 0, 0, 0, 0, 0, 0, 0, 0, 0, 0, 0, 0, 0, 0, 0, 0, 0, 0, 0, 0, 0, 0, 0, 0, 0, 0, 0, 0, 0, 0, 0, 0, 0, 0, 0, 0, 0, 0, 0, 0, 0, 0, 0, 0, 0, 0, 0, 0, 0, 0, 0, 0, 0, 0, 0, 0, 0, 0, 0, 0, 0, 0, 0, 0, 0, 0, 0, 0, 0, 0, 0, 0, 0, 0, 0, 0, 0, 0, 0, 0, 0, 0, 0, 0, 0, 0, 0, 0, 0, 0, 0, 0, 0, 0, 0, 0, 0, 0, 0, 0, 0, 0, 0, 0, 0, 0, 0, 0, 0, 0, 0, 0, 0, 0, 0, 0, 0, 0, 0, 0, 0, 0, 0, 0, 0, 0, 0, 0, 0, 0, 0, 0, 0, 0, 0, 0, 0, 0, 0, 0, 0, 0, 0, 0, 0, 0, 0, 0, 0, 0, 0, 0, 0, 0, 0, 0, 0, 0, 0, 0, 0, 0, 0, 0, 0, 0, 0, 0, 0, 0, 0, 0, 0, 0, 0, 0, 0, 0, 0, 0, 0, 0, 0, 0, 0, 0, 0, 0, 0, 0, 0, 0, 0, 0, 0, 0, 0, 0, 0, 0, 0, 0, 0, 0, 0, 0, 0, 0, 0, 0, 0, 0, 0, 0, 0, 0, 0, 0, 0])
me_cylinder_009.materials.append(mat_material_001)
me_cylinder_009.materials.append(None)
me_cylinder_009.materials.append(mat_material_003)
me_cylinder_009.use_remesh_preserve_volume = False
me_cylinder_009.use_remesh_preserve_attributes = False
me_cylinder_009.use_mirror_vertex_groups = False
me_cylinder_009.update()

# ---- objects
ob_plane = bpy.data.objects.new('Plane', me_plane)
ob_cube_004 = bpy.data.objects.new('Cube.004', me_cube_005)
ob_cube_003 = bpy.data.objects.new('Cube.003', me_cube_004)
ob_cube_002 = bpy.data.objects.new('Cube.002', me_cube_003)
ob_cube_001 = bpy.data.objects.new('Cube.001', me_cube_002)
ob_cylinder_009 = bpy.data.objects.new('Cylinder.009', me_cylinder_009)
ob_lamp = bpy.data.objects.new('Lamp', light_spot)
ob_camera = bpy.data.objects.new('Camera', cam_camera)

# ---- transforms, parenting, visibility, modifiers, constraints
ob_plane.location = (0.7835, -0.1462, -0.3892)
ob_plane.scale = (-125.6, -125.6, -125.6)
ob_plane.lock_rotations_4d = False
ob_plane.empty_display_type = 'ARROWS'
ob_plane.lineart.crease_threshold = 0.0
ob_cube_004.location = (0.9546, -0.6835, 1.266)
ob_cube_004.rotation_euler = (1.571, 0.0, 0.0)
ob_cube_004.scale = (0.5398, 0.1369, 0.5398)
ob_cube_004.lock_rotations_4d = False
ob_cube_004.empty_display_type = 'ARROWS'
ob_cube_004.lineart.crease_threshold = 0.0
ob_cube_003.location = (0.4049, -0.3073, 0.6541)
ob_cube_003.rotation_euler = (-2.196, 3.142, 1.047)
ob_cube_003.scale = (0.05607, 1.239, 0.05607)
ob_cube_003.lock_rotations_4d = False
ob_cube_003.empty_display_type = 'ARROWS'
ob_cube_003.lineart.crease_threshold = 0.0
ob_cube_002.location = (1.504, -0.3073, 0.6541)
ob_cube_002.rotation_euler = (-2.196, 3.142, -1.047)
ob_cube_002.scale = (0.05607, 1.239, 0.05607)
ob_cube_002.lock_rotations_4d = False
ob_cube_002.empty_display_type = 'ARROWS'
ob_cube_002.lineart.crease_threshold = 0.0
ob_cube_001.location = (0.9546, -1.259, 0.6541)
ob_cube_001.rotation_euler = (0.946, -3.389e-17, -1.049e-16)
ob_cube_001.scale = (0.05607, 1.239, 0.05607)
ob_cube_001.lock_rotations_4d = False
ob_cube_001.empty_display_type = 'ARROWS'
ob_cube_001.lineart.crease_threshold = 0.0
ob_cylinder_009.location = (0.9548, -0.6829, 2.036)
ob_cylinder_009.rotation_euler = (1.571, 0.0, 3.09)
ob_cylinder_009.scale = (0.646, 0.646, 0.04092)
ob_cylinder_009.lock_rotations_4d = False
ob_cylinder_009.empty_display_type = 'ARROWS'
ob_cylinder_009.lineart.crease_threshold = 0.0
ob_lamp.location = (11.43, 0.5604, 12.23)
ob_lamp.rotation_euler = (0.6503, 0.05522, 1.866)
ob_lamp.scale = (0.7, 0.7, 0.7)
ob_lamp.lock_rotations_4d = False
ob_lamp.empty_display_type = 'ARROWS'
ob_lamp.color = (0.0, 0.0, 0.0, 0.0)
ob_lamp.lineart.crease_threshold = 0.0
ob_camera.location = (3.954, -1.523, 3.907)
ob_camera.rotation_euler = (0.9293, -0.03884, 1.455)
ob_camera.scale = (0.5549, 0.5549, 0.5549)
ob_camera.lock_rotations_4d = False
ob_camera.empty_display_type = 'ARROWS'
ob_camera.color = (0.0, 0.0, 0.0, 0.0)
ob_camera.display_type = 'WIRE'
ob_camera.lineart.crease_threshold = 0.0

# ---- collection membership
col_collection_1.objects.link(ob_plane)
col_collection_1.objects.link(ob_cube_004)
col_collection_1.objects.link(ob_cube_003)
col_collection_1.objects.link(ob_cube_002)
col_collection_1.objects.link(ob_cube_001)
col_collection_1.objects.link(ob_cylinder_009)
col_collection_1.objects.link(ob_lamp)
col_collection_1.objects.link(ob_camera)

# ---- scene / render settings (as saved in the file)
scene.camera = ob_camera
scene.frame_start = 1; scene.frame_end = 61; scene.frame_set(31)
scene.render.engine = 'BLENDER_EEVEE_NEXT'
scene.render.image_settings.compression = 90
scene.render.resolution_x = 58
scene.render.resolution_y = 58
scene.render.pixel_aspect_x = 100.0
scene.render.pixel_aspect_y = 100.0
scene.render.fps = 30
scene.render.dither_intensity = 0.0
scene.render.use_sequencer = False
scene.render.bake_margin = 2
scene.render.bake_bias = 0.0
scene.render.use_stamp_time = False
scene.render.use_stamp_date = False
scene.render.use_stamp_frame = False
scene.render.use_stamp_camera = False
scene.render.use_stamp_scene = False
scene.render.use_stamp_filename = False
scene.render.use_stamp_render_time = False
scene.render.stamp_font_size = 0
scene.cycles.use_denoising = False
scene.cycles.samples = 10
scene.cycles.sampling_pattern = 'TABULATED_SOBOL'
scene.cycles.light_sampling_threshold = 0.0
scene.cycles.use_adaptive_sampling = False
scene.cycles.use_light_tree = False
scene.cycles.blur_glossy = 0.0
scene.cycles.volume_bounces = 1
scene.cycles.pixel_filter_type = 'GAUSSIAN'
scene.cycles.sample_clamp_indirect = 0.0
scene.view_settings.view_transform = 'Raw'
bpy.context.view_layer.update()
